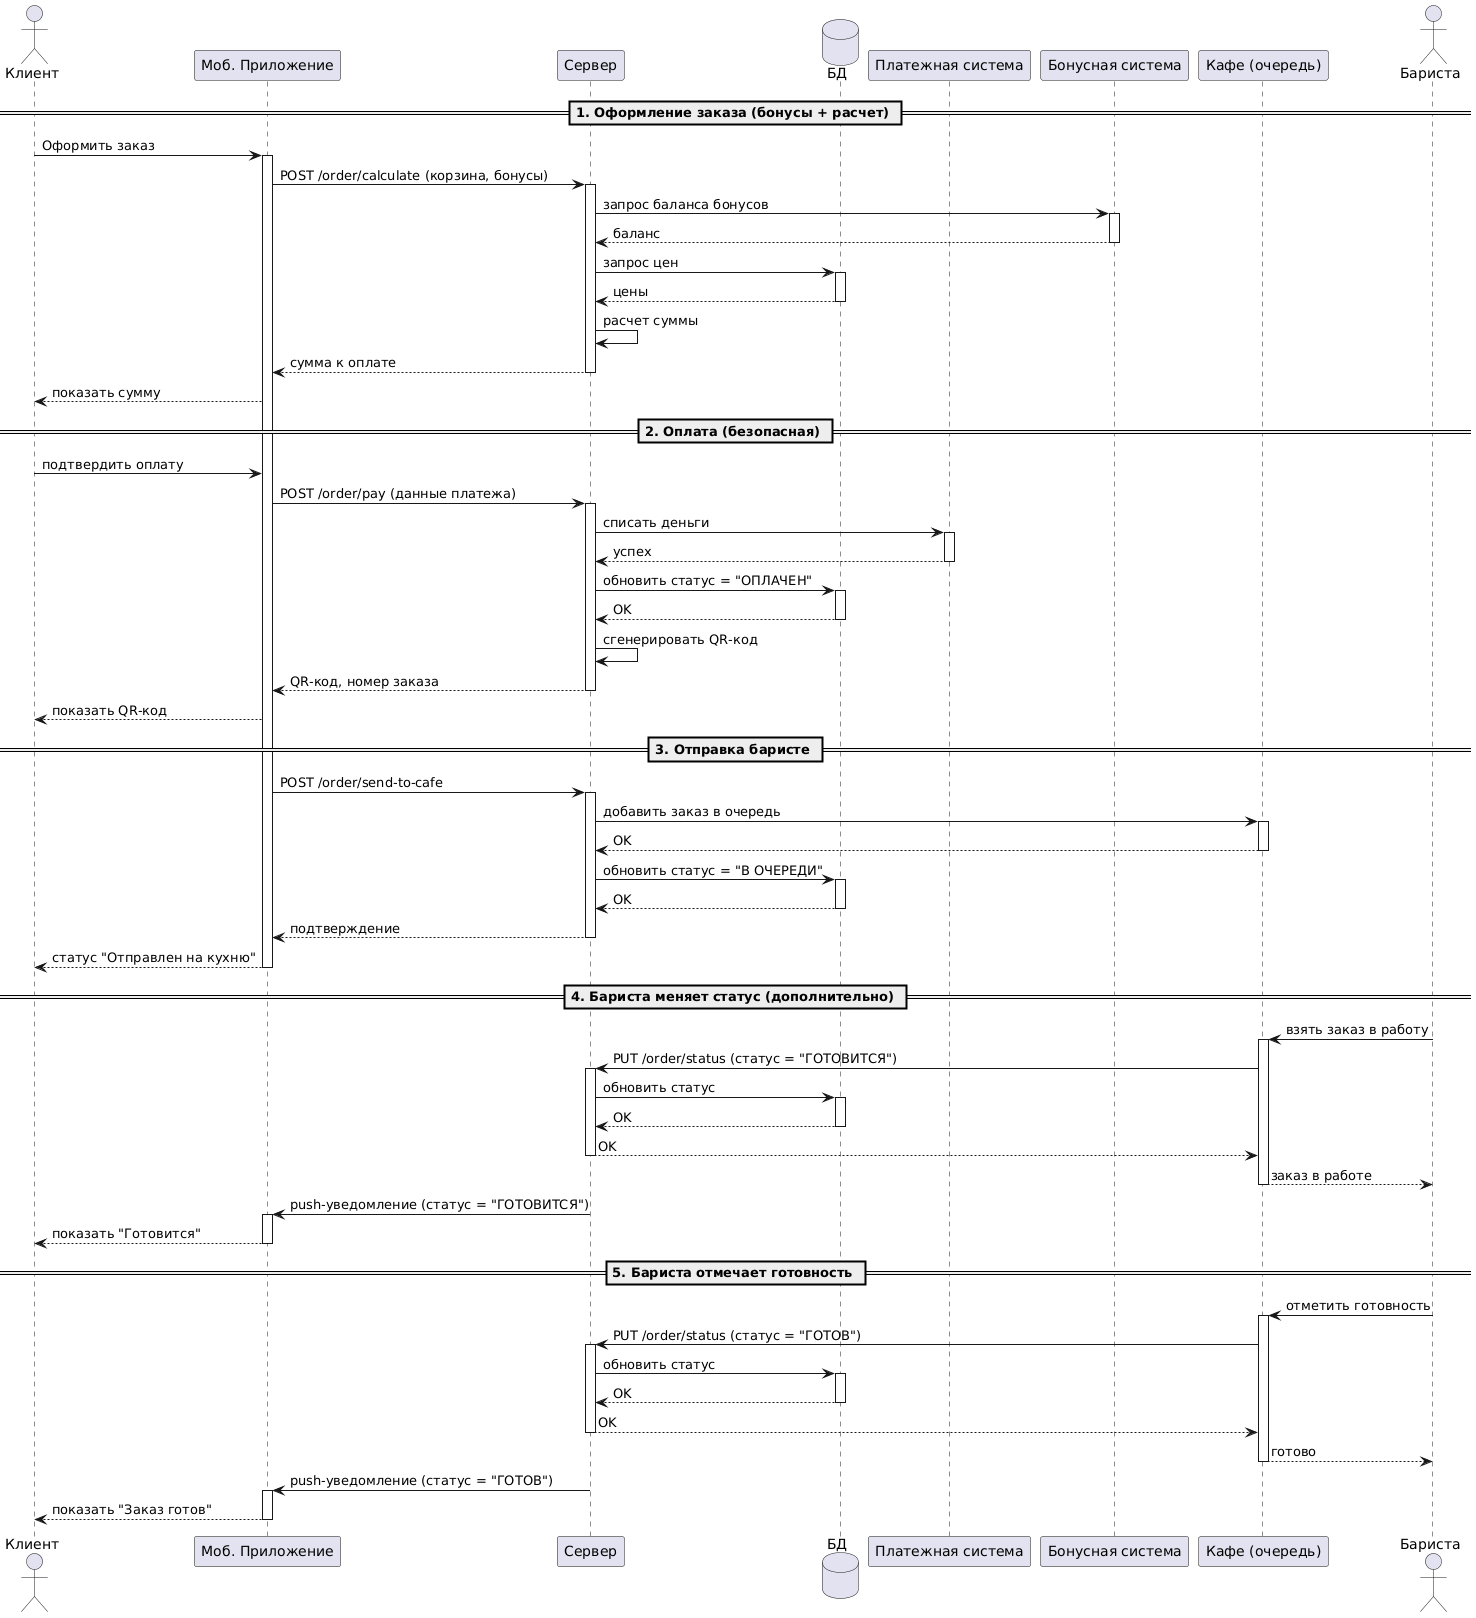

The diagram above was rendered by PlantUML. Its source (embedded in the PNG):
@startuml
actor "Клиент" as Client
participant "Моб. Приложение" as App
participant "Сервер" as Server
database "БД" as DB
participant "Платежная система" as Payment
participant "Бонусная система" as Bonus
participant "Кафе (очередь)" as Cafe
actor "Бариста" as Barista

== 1. Оформление заказа (бонусы + расчет) ==

Client -> App : Оформить заказ
activate App

App -> Server : POST /order/calculate (корзина, бонусы)
activate Server

Server -> Bonus : запрос баланса бонусов
activate Bonus
Bonus --> Server : баланс
deactivate Bonus

Server -> DB : запрос цен
activate DB
DB --> Server : цены
deactivate DB

Server -> Server : расчет суммы
Server --> App : сумма к оплате
deactivate Server

App --> Client : показать сумму

== 2. Оплата (безопасная) ==

Client -> App : подтвердить оплату

App -> Server : POST /order/pay (данные платежа)
activate Server

Server -> Payment : списать деньги
activate Payment
Payment --> Server : успех
deactivate Payment

Server -> DB : обновить статус = "ОПЛАЧЕН"
activate DB
DB --> Server : OK
deactivate DB

Server -> Server : сгенерировать QR-код

Server --> App : QR-код, номер заказа
deactivate Server

App --> Client : показать QR-код

== 3. Отправка баристе ==

App -> Server : POST /order/send-to-cafe
activate Server

Server -> Cafe : добавить заказ в очередь
activate Cafe
Cafe --> Server : OK
deactivate Cafe

Server -> DB : обновить статус = "В ОЧЕРЕДИ"
activate DB
DB --> Server : OK
deactivate DB

Server --> App : подтверждение
deactivate Server

App --> Client : статус "Отправлен на кухню"
deactivate App

== 4. Бариста меняет статус (дополнительно) ==

Barista -> Cafe : взять заказ в работу
activate Cafe

Cafe -> Server : PUT /order/status (статус = "ГОТОВИТСЯ")
activate Server

Server -> DB : обновить статус
activate DB
DB --> Server : OK
deactivate DB

Server --> Cafe : OK
deactivate Server

Cafe --> Barista : заказ в работе
deactivate Cafe

Server -> App : push-уведомление (статус = "ГОТОВИТСЯ")
activate App
App --> Client : показать "Готовится"
deactivate App

== 5. Бариста отмечает готовность ==

Barista -> Cafe : отметить готовность
activate Cafe

Cafe -> Server : PUT /order/status (статус = "ГОТОВ")
activate Server

Server -> DB : обновить статус
activate DB
DB --> Server : OK
deactivate DB

Server --> Cafe : OK
deactivate Server

Cafe --> Barista : готово
deactivate Cafe

Server -> App : push-уведомление (статус = "ГОТОВ")
activate App
App --> Client : показать "Заказ готов"
deactivate App
@enduml